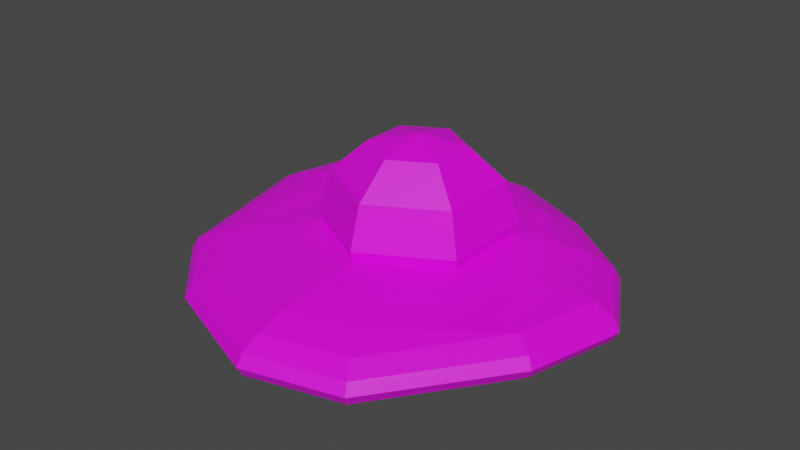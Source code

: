# Source: Huevo.blend  (saved by Blender 3.6.13; exported with 4.5.12 LTS)
import bpy
from mathutils import Matrix  # noqa: F401  (used for matrix-valued properties, if any)

bpy.ops.wm.read_factory_settings(use_empty=True)
scene = bpy.context.scene
scene.name = 'Scene'

# ---- collections
col_collection = bpy.data.collections.new('Collection'); scene.collection.children.link(col_collection)

# ---- images (referenced by path relative to the original .blend; pixels are not part of the script)
import os
ASSET_DIR = os.environ.get("B2B_ASSET_DIR", "")  # directory of the original .blend (textures are referenced by path, not embedded)
HERE = os.path.dirname(os.path.abspath(__file__))  # packed textures are extracted next to this script under _unpacked/

def load_image(name, relpath, width, height, colorspace="sRGB"):
    """Load a texture the original file referenced (path relative to the .blend, or extracted next to this script)."""
    p = next((c for c in (os.path.join(HERE, relpath), os.path.join(ASSET_DIR, relpath)) if relpath and os.path.exists(c)), "")
    if p:
        img = bpy.data.images.load(p, check_existing=True)
        img.name = name
    else:  # same state as the original file: an image datablock whose file is absent (Cycles renders it pink)
        img = bpy.data.images.new(name, width, height)
        img.source = "FILE"
        img.filepath = "//" + (relpath or name)
    img.colorspace_settings.name = colorspace
    return img
img_llema_base_color = load_image('Llema Base Color', 'Llema Base Color.png', 1024, 1024, 'sRGB')
img_clara_base_color = load_image('Clara Base Color', 'Clara Base Color.png', 1024, 1024, 'sRGB')

# ---- materials (node trees are filled in below, after node groups)
mat_material_002 = bpy.data.materials.new('Material.002')
mat_material_002.use_transparent_shadow = False
mat_material_001 = bpy.data.materials.new('Material.001')
mat_material_001.use_transparent_shadow = False

# ---- material node trees
mat_material_002.use_nodes = True; mat_material_002.node_tree.nodes.clear()
_N = mat_material_002.node_tree.nodes; _L = mat_material_002.node_tree.links
n0 = _N.new('ShaderNodeBsdfPrincipled'); n0.name = 'Principled BSDF'; n0.location = (10, 300)
n0.distribution = 'GGX'
n0.subsurface_method = 'RANDOM_WALK_SKIN'
n0.inputs[3].default_value = 1.45
n0.inputs[27].default_value = (0.0, 0.0, 0.0, 1.0)
n0.inputs[28].default_value = 1.0
n1 = _N.new('ShaderNodeOutputMaterial'); n1.name = 'Material Output'; n1.location = (300, 300)
n2 = _N.new('ShaderNodeTexImage'); n2.name = 'Image Texture'; n2.location = (-280, 271)
n2.image = img_llema_base_color
_L.new(n0.outputs[0], n1.inputs[0])
_L.new(n2.outputs[0], n0.inputs[0])
n1.is_active_output = True
mat_material_001.use_nodes = True; mat_material_001.node_tree.nodes.clear()
_N = mat_material_001.node_tree.nodes; _L = mat_material_001.node_tree.links
n0 = _N.new('ShaderNodeBsdfPrincipled'); n0.name = 'Principled BSDF'; n0.location = (10, 300)
n0.distribution = 'GGX'
n0.subsurface_method = 'RANDOM_WALK_SKIN'
n0.inputs[3].default_value = 1.45
n0.inputs[27].default_value = (0.0, 0.0, 0.0, 1.0)
n0.inputs[28].default_value = 1.0
n1 = _N.new('ShaderNodeOutputMaterial'); n1.name = 'Material Output'; n1.location = (300, 300)
n2 = _N.new('ShaderNodeTexImage'); n2.name = 'Image Texture'; n2.location = (-280, 271)
n2.image = img_clara_base_color
_L.new(n0.outputs[0], n1.inputs[0])
_L.new(n2.outputs[0], n0.inputs[0])
n1.is_active_output = True

# ---- world
world_world = bpy.data.worlds.new('World'); scene.world = world_world
world_world.use_nodes = True; world_world.node_tree.nodes.clear()
_N = world_world.node_tree.nodes; _L = world_world.node_tree.links
n0 = _N.new('ShaderNodeOutputWorld'); n0.name = 'World Output'; n0.location = (300, 300)
n1 = _N.new('ShaderNodeBackground'); n1.name = 'Background'; n1.location = (10, 300)
n1.inputs[0].default_value = (0.05088, 0.05088, 0.05088, 1.0)
_L.new(n1.outputs[0], n0.inputs[0])
n0.is_active_output = True
world_world.color = (0.05088, 0.05088, 0.05088)
world_world.use_sun_shadow = False
world_world.sun_shadow_jitter_overblur = 0.0

# ---- meshes
me_sphere = bpy.data.meshes.new('Sphere')
me_sphere.from_pydata([(0.0, 0.5, 0.866), (0.0, 0.866, 0.5), (0.0, 1.0, 0.0), (0.0, 0.866, -0.5), (0.0, 0.5, -0.866), (0.433, 0.25, 0.866), (0.75, 0.433, 0.5), (0.866, 0.5, 0.0), (0.75, 0.433, -0.5), (0.433, 0.25, -0.866), (0.433, -0.25, 0.866), (0.75, -0.433, 0.5), (0.866, -0.5, 0.0), (0.75, -0.433, -0.5), (0.433, -0.25, -0.866), (-7.451e-08, -0.5, 0.866), (-1.192e-07, -0.866, 0.5), (-1.49e-07, -1.0, 0.0), (-1.192e-07, -0.866, -0.5), (-7.451e-08, -0.5, -0.866), (0.0, 0.0, 1.0), (-0.433, -0.25, 0.866), (-0.75, -0.433, 0.5), (-0.866, -0.5, 0.0), (-0.75, -0.433, -0.5), (-0.433, -0.25, -0.866), (-0.433, 0.25, 0.866), (-0.75, 0.433, 0.5), (-0.866, 0.5, 0.0), (-0.75, 0.433, -0.5), (-0.433, 0.25, -0.866), (0.0, 0.0, -1.0)], [], [(31, 4, 9), (3, 2, 7, 8), (1, 0, 5, 6), (4, 3, 8, 9), (2, 1, 6, 7), (0, 20, 5), (9, 8, 13, 14), (7, 6, 11, 12), (5, 20, 10), (31, 9, 14), (8, 7, 12, 13), (6, 5, 10, 11), (14, 13, 18, 19), (12, 11, 16, 17), (10, 20, 15), (31, 14, 19), (13, 12, 17, 18), (11, 10, 15, 16), (19, 18, 24, 25), (17, 16, 22, 23), (15, 20, 21), (31, 19, 25), (18, 17, 23, 24), (16, 15, 21, 22), (25, 24, 29, 30), (23, 22, 27, 28), (21, 20, 26), (31, 25, 30), (24, 23, 28, 29), (22, 21, 26, 27), (28, 27, 1, 2), (26, 20, 0), (31, 30, 4), (29, 28, 2, 3), (27, 26, 0, 1), (30, 29, 3, 4)])
_uv = me_sphere.uv_layers.new(name='UVMap')
_uv.uv.foreach_set('vector', [0.0001, 0.4167, 0.1667, 0.3334, 0.1667, 0.5, 0.3334, 0.3334, 0.5, 0.3334, 0.5, 0.5, 0.3334, 0.5, 0.6666, 0.3334, 0.8333, 0.3334, 0.8333, 0.5, 0.6666, 0.5, 0.1667, 0.3334, 0.3334, 0.3334, 0.3334, 0.5, 0.1667, 0.5, 0.5, 0.3334, 0.6666, 0.3334, 0.6666, 0.5, 0.5, 0.5, 0.8333, 0.3334, 0.9999, 0.4167, 0.8333, 0.5, 0.1667, 0.5, 0.3334, 0.5, 0.3334, 0.6666, 0.1667, 0.6666, 0.5, 0.5, 0.6666, 0.5, 0.6666, 0.6666, 0.5, 0.6666, 0.8333, 0.5, 0.9999, 0.5833, 0.8333, 0.6666, 0.0001, 0.5833, 0.1667, 0.5, 0.1667, 0.6666, 0.3334, 0.5, 0.5, 0.5, 0.5, 0.6666, 0.3334, 0.6666, 0.6666, 0.5, 0.8333, 0.5, 0.8333, 0.6666, 0.6666, 0.6666, 0.1667, 0.6666, 0.3334, 0.6666, 0.3334, 0.8333, 0.1667, 0.8333, 0.5, 0.6666, 0.6666, 0.6666, 0.6666, 0.8333, 0.5, 0.8333, 0.8333, 0.6666, 0.9999, 0.7499, 0.8333, 0.8333, 0.0001, 0.7499, 0.1667, 0.6666, 0.1667, 0.8333, 0.3334, 0.6666, 0.5, 0.6666, 0.5, 0.8333, 0.3334, 0.8333, 0.6666, 0.6666, 0.8333, 0.6666, 0.8333, 0.8333, 0.6666, 0.8333, 0.1667, 0.8333, 0.3334, 0.8333, 0.3334, 0.9999, 0.1667, 0.9999, 0.5, 0.8333, 0.6666, 0.8333, 0.6666, 0.9999, 0.5, 0.9999, 0.8333, 0.8333, 0.9999, 0.9166, 0.8333, 0.9999, 0.0001, 0.9166, 0.1667, 0.8333, 0.1667, 0.9999, 0.3334, 0.8333, 0.5, 0.8333, 0.5, 0.9999, 0.3334, 0.9999, 0.6666, 0.8333, 0.8333, 0.8333, 0.8333, 0.9999, 0.6666, 0.9999, 0.1667, 0.0001, 0.3334, 0.0001, 0.3334, 0.1667, 0.1667, 0.1667, 0.5, 0.0001, 0.6666, 0.0001, 0.6666, 0.1667, 0.5, 0.1667, 0.8333, 0.0001, 0.9999, 0.08342, 0.8333, 0.1667, 9.999e-05, 0.08342, 0.1667, 0.0001, 0.1667, 0.1667, 0.3334, 0.0001, 0.5, 0.0001, 0.5, 0.1667, 0.3334, 0.1667, 0.6666, 0.0001, 0.8333, 0.0001, 0.8333, 0.1667, 0.6666, 0.1667, 0.5, 0.1667, 0.6666, 0.1667, 0.6666, 0.3334, 0.5, 0.3334, 0.8333, 0.1667, 0.9999, 0.2501, 0.8333, 0.3334, 9.999e-05, 0.2501, 0.1667, 0.1667, 0.1667, 0.3334, 0.3334, 0.1667, 0.5, 0.1667, 0.5, 0.3334, 0.3334, 0.3334, 0.6666, 0.1667, 0.8333, 0.1667, 0.8333, 0.3334, 0.6666, 0.3334, 0.1667, 0.1667, 0.3334, 0.1667, 0.3334, 0.3334, 0.1667, 0.3334])
me_sphere.materials.append(mat_material_002)
me_sphere.update()
me_sphere_001 = bpy.data.meshes.new('Sphere.001')
me_sphere_001.from_pydata([(0.0, 0.7071, 0.7071), (0.0, 0.9659, 0.2588), (0.0, 0.9659, -0.2588), (0.0, 0.866, -0.5), (0.1294, 0.2241, 0.9659), (0.25, 0.433, 0.866), (0.3536, 0.6124, 0.7071), (0.394, 0.6926, 0.4638), (0.444, 0.7792, 0.2226), (0.461, 0.8087, -0.03624), (0.444, 0.7792, -0.2951), (0.394, 0.6926, -0.5362), (0.3536, 0.6124, -0.7071), (0.25, 0.433, -0.866), (0.1294, 0.2241, -0.9659), (0.2241, 0.1294, 0.9659), (0.433, 0.25, 0.866), (0.6124, 0.3536, 0.7071), (0.75, 0.433, 0.5), (0.8365, 0.483, 0.2588), (0.866, 0.5, 0.0), (0.8365, 0.483, -0.2588), (0.75, 0.433, -0.5), (0.6124, 0.3536, -0.7071), (0.433, 0.25, -0.866), (0.2241, 0.1294, -0.9659), (0.2588, 0.0, 0.9659), (0.5, 0.0, 0.866), (0.7071, -2.98e-08, 0.7071), (0.9885, 0.04396, 0.5611), (1.088, 0.04396, 0.32), (1.122, 0.04396, 0.06113), (1.088, 0.04396, -0.1977), (0.9885, 0.04396, -0.4389), (0.7071, -2.98e-08, -0.7071), (0.5, 0.0, -0.866), (0.2588, 0.0, -0.9659), (0.2241, -0.1294, 0.9659), (0.433, -0.25, 0.866), (0.6124, -0.3536, 0.7071), (0.8725, -0.3891, 0.5611), (0.959, -0.439, 0.32), (0.9885, -0.456, 0.06113), (0.959, -0.439, -0.1977), (0.8725, -0.3891, -0.4389), (0.7349, -0.3096, -0.646), (0.433, -0.25, -0.866), (0.2241, -0.1294, -0.9659), (0.1319, -0.446, 0.9659), (0.2525, -0.6548, 0.866), (0.356, -0.8342, 0.7071), (0.4355, -0.9718, 0.5), (0.4854, -1.058, 0.2588), (0.5025, -1.088, 0.0), (0.4854, -1.058, -0.2588), (0.4355, -0.9718, -0.5), (0.356, -0.8342, -0.7071), (0.2525, -0.6548, -0.866), (0.1319, -0.446, -0.9659), (0.002482, -0.4807, 0.9659), (0.002482, -0.7218, 0.866), (0.002482, -0.9289, 0.7071), (0.002482, -1.088, 0.5), (0.002482, -1.188, 0.2588), (0.002482, -1.222, 0.0), (0.002482, -1.188, -0.2588), (0.002482, -1.088, -0.5), (0.002482, -0.9289, -0.7071), (0.002482, -0.7218, -0.866), (0.002482, -0.4807, -0.9659), (-0.1294, -0.2241, 0.9659), (-0.25, -0.433, 0.866), (-0.526, -0.6814, 0.5027), (-0.6055, -0.8191, 0.2956), (-0.6554, -0.9056, 0.05444), (-0.6725, -0.9351, -0.2044), (-0.6554, -0.9056, -0.4632), (-0.6055, -0.8191, -0.7044), (-0.526, -0.6814, -0.9115), (-0.25, -0.433, -0.866), (-0.1294, -0.2241, -0.9659), (-0.2241, -0.1294, 0.9659), (-0.433, -0.25, 0.866), (-0.7849, -0.4226, 0.5027), (-0.9225, -0.5021, 0.2956), (-1.009, -0.552, 0.05444), (-1.039, -0.5691, -0.2044), (-1.009, -0.552, -0.4632), (-0.9225, -0.5021, -0.7044), (-0.7849, -0.4226, -0.9115), (-0.433, -0.25, -0.866), (-0.2241, -0.1294, -0.9659), (0.0, 0.0, 1.0), (-0.2588, 0.0, 0.9659), (-0.5, 0.0, 0.866), (-0.8709, 0.2283, 0.7071), (-1.03, 0.2283, 0.5), (-1.13, 0.2283, 0.2588), (-1.164, 0.2283, 0.0), (-1.13, 0.2283, -0.2588), (-1.03, 0.2283, -0.5), (-0.8709, 0.2283, -0.7071), (-0.5, 0.0, -0.866), (-0.2588, 0.0, -0.9659), (-0.2241, 0.1294, 0.9659), (-0.433, 0.25, 0.866), (-0.7762, 0.5818, 0.7071), (-0.9138, 0.6613, 0.5), (-1.0, 0.7112, 0.2588), (-1.03, 0.7283, 0.0), (-1.0, 0.7112, -0.2588), (-0.9138, 0.6613, -0.5), (-0.7762, 0.5818, -0.7071), (-0.433, 0.25, -0.866), (-0.2241, 0.1294, -0.9659), (-0.1294, 0.2241, 0.9659), (-0.25, 0.433, 0.866), (-0.3536, 0.6124, 0.7071), (-0.5094, 0.8771, 0.4936), (-0.5594, 0.9636, 0.2525), (-0.5764, 0.9931, -0.006363), (-0.5594, 0.9636, -0.2652), (-0.5094, 0.8771, -0.5064), (-0.3536, 0.6124, -0.7071), (-0.25, 0.433, -0.866), (-0.1294, 0.2241, -0.9659), (0.0, 0.2588, 0.9659), (0.0, 0.5, 0.866), (8.941e-08, 0.866, 0.5), (0.0, 1.0, 0.0), (1.192e-07, 0.7071, -0.7071), (0.0, 0.5, -0.866), (0.0, 0.2588, -0.9659), (0.0, 0.0, -1.0)], [], [(3, 2, 10, 11), (1, 128, 7, 8), (133, 132, 14), (127, 126, 4, 5), (130, 3, 11, 12), (129, 1, 8, 9), (0, 127, 5, 6), (131, 130, 12, 13), (2, 129, 9, 10), (128, 0, 6, 7), (132, 131, 13, 14), (126, 92, 4), (6, 5, 16, 17), (13, 12, 23, 24), (10, 9, 20, 21), (7, 6, 17, 18), (14, 13, 24, 25), (4, 92, 15), (11, 10, 21, 22), (8, 7, 18, 19), (133, 14, 25), (5, 4, 15, 16), (12, 11, 22, 23), (9, 8, 19, 20), (19, 18, 29, 30), (133, 25, 36), (16, 15, 26, 27), (23, 22, 33, 34), (20, 19, 30, 31), (17, 16, 27, 28), (24, 23, 34, 35), (21, 20, 31, 32), (18, 17, 28, 29), (25, 24, 35, 36), (15, 92, 26), (22, 21, 32, 33), (29, 28, 39, 40), (36, 35, 46, 47), (26, 92, 37), (33, 32, 43, 44), (30, 29, 40, 41), (133, 36, 47), (27, 26, 37, 38), (34, 33, 44, 45), (31, 30, 41, 42), (28, 27, 38, 39), (35, 34, 45, 46), (32, 31, 42, 43), (42, 41, 52, 53), (39, 38, 49, 50), (46, 45, 56, 57), (43, 42, 53, 54), (40, 39, 50, 51), (47, 46, 57, 58), (37, 92, 48), (44, 43, 54, 55), (41, 40, 51, 52), (133, 47, 58), (38, 37, 48, 49), (45, 44, 55, 56), (52, 51, 62, 63), (133, 58, 69), (49, 48, 59, 60), (56, 55, 66, 67), (53, 52, 63, 64), (50, 49, 60, 61), (57, 56, 67, 68), (54, 53, 64, 65), (51, 50, 61, 62), (58, 57, 68, 69), (48, 92, 59), (55, 54, 65, 66), (65, 64, 75, 76), (62, 61, 72, 73), (69, 68, 79, 80), (59, 92, 70), (66, 65, 76, 77), (63, 62, 73, 74), (133, 69, 80), (60, 59, 70, 71), (67, 66, 77, 78), (64, 63, 74, 75), (61, 60, 71, 72), (68, 67, 78, 79), (75, 74, 85, 86), (72, 71, 82, 83), (79, 78, 89, 90), (76, 75, 86, 87), (73, 72, 83, 84), (80, 79, 90, 91), (70, 92, 81), (77, 76, 87, 88), (74, 73, 84, 85), (133, 80, 91), (71, 70, 81, 82), (78, 77, 88, 89), (88, 87, 99, 100), (85, 84, 96, 97), (133, 91, 103), (82, 81, 93, 94), (89, 88, 100, 101), (86, 85, 97, 98), (83, 82, 94, 95), (90, 89, 101, 102), (87, 86, 98, 99), (84, 83, 95, 96), (91, 90, 102, 103), (81, 92, 93), (99, 98, 109, 110), (96, 95, 106, 107), (103, 102, 113, 114), (93, 92, 104), (100, 99, 110, 111), (97, 96, 107, 108), (133, 103, 114), (94, 93, 104, 105), (101, 100, 111, 112), (98, 97, 108, 109), (95, 94, 105, 106), (102, 101, 112, 113), (112, 111, 122, 123), (109, 108, 119, 120), (106, 105, 116, 117), (113, 112, 123, 124), (110, 109, 120, 121), (107, 106, 117, 118), (114, 113, 124, 125), (104, 92, 115), (111, 110, 121, 122), (108, 107, 118, 119), (133, 114, 125), (105, 104, 115, 116), (115, 92, 126), (122, 121, 2, 3), (119, 118, 128, 1), (133, 125, 132), (116, 115, 126, 127), (123, 122, 3, 130), (120, 119, 1, 129), (117, 116, 127, 0), (124, 123, 130, 131), (121, 120, 129, 2), (118, 117, 0, 128), (125, 124, 131, 132)])
_uv = me_sphere_001.uv_layers.new(name='UVMap')
_uv.uv.foreach_set('vector', [0.7499, 0.3334, 0.7499, 0.4167, 0.6666, 0.4167, 0.6666, 0.3334, 0.7499, 0.5833, 0.7499, 0.6666, 0.6666, 0.6666, 0.6666, 0.5833, 0.7083, 0.0001, 0.7499, 0.08342, 0.6666, 0.08342, 0.7499, 0.8333, 0.7499, 0.9166, 0.6666, 0.9166, 0.6666, 0.8333, 0.7499, 0.2501, 0.7499, 0.3334, 0.6666, 0.3334, 0.6666, 0.2501, 0.7499, 0.5, 0.7499, 0.5833, 0.6666, 0.5833, 0.6666, 0.5, 0.7499, 0.75, 0.7499, 0.8333, 0.6666, 0.8333, 0.6666, 0.75, 0.7499, 0.1667, 0.7499, 0.2501, 0.6666, 0.2501, 0.6666, 0.1667, 0.7499, 0.4167, 0.7499, 0.5, 0.6666, 0.5, 0.6666, 0.4167, 0.7499, 0.6666, 0.7499, 0.75, 0.6666, 0.75, 0.6666, 0.6666, 0.7499, 0.08342, 0.7499, 0.1667, 0.6666, 0.1667, 0.6666, 0.08342, 0.7499, 0.9166, 0.7083, 0.9999, 0.6666, 0.9166, 0.6666, 0.75, 0.6666, 0.8333, 0.5833, 0.8333, 0.5833, 0.75, 0.6666, 0.1667, 0.6666, 0.2501, 0.5833, 0.2501, 0.5833, 0.1667, 0.6666, 0.4167, 0.6666, 0.5, 0.5833, 0.5, 0.5833, 0.4167, 0.6666, 0.6666, 0.6666, 0.75, 0.5833, 0.75, 0.5833, 0.6666, 0.6666, 0.08342, 0.6666, 0.1667, 0.5833, 0.1667, 0.5833, 0.08342, 0.6666, 0.9166, 0.625, 0.9999, 0.5833, 0.9166, 0.6666, 0.3334, 0.6666, 0.4167, 0.5833, 0.4167, 0.5833, 0.3334, 0.6666, 0.5833, 0.6666, 0.6666, 0.5833, 0.6666, 0.5833, 0.5833, 0.625, 0.0001, 0.6666, 0.08342, 0.5833, 0.08342, 0.6666, 0.8333, 0.6666, 0.9166, 0.5833, 0.9166, 0.5833, 0.8333, 0.6666, 0.2501, 0.6666, 0.3334, 0.5833, 0.3334, 0.5833, 0.2501, 0.6666, 0.5, 0.6666, 0.5833, 0.5833, 0.5833, 0.5833, 0.5, 0.5833, 0.5833, 0.5833, 0.6666, 0.5, 0.6666, 0.5, 0.5833, 0.5417, 0.0001, 0.5833, 0.08342, 0.5, 0.08342, 0.5833, 0.8333, 0.5833, 0.9166, 0.5, 0.9166, 0.5, 0.8333, 0.5833, 0.2501, 0.5833, 0.3334, 0.5, 0.3334, 0.5, 0.2501, 0.5833, 0.5, 0.5833, 0.5833, 0.5, 0.5833, 0.5, 0.5, 0.5833, 0.75, 0.5833, 0.8333, 0.5, 0.8333, 0.5, 0.75, 0.5833, 0.1667, 0.5833, 0.2501, 0.5, 0.2501, 0.5, 0.1667, 0.5833, 0.4167, 0.5833, 0.5, 0.5, 0.5, 0.5, 0.4167, 0.5833, 0.6666, 0.5833, 0.75, 0.5, 0.75, 0.5, 0.6666, 0.5833, 0.08342, 0.5833, 0.1667, 0.5, 0.1667, 0.5, 0.08342, 0.5833, 0.9166, 0.5417, 0.9999, 0.5, 0.9166, 0.5833, 0.3334, 0.5833, 0.4167, 0.5, 0.4167, 0.5, 0.3334, 0.5, 0.6666, 0.5, 0.75, 0.4167, 0.75, 0.4167, 0.6666, 0.5, 0.08342, 0.5, 0.1667, 0.4167, 0.1667, 0.4167, 0.08342, 0.5, 0.9166, 0.4583, 0.9999, 0.4167, 0.9166, 0.5, 0.3334, 0.5, 0.4167, 0.4167, 0.4167, 0.4167, 0.3334, 0.5, 0.5833, 0.5, 0.6666, 0.4167, 0.6666, 0.4167, 0.5833, 0.4583, 0.0001, 0.5, 0.08342, 0.4167, 0.08342, 0.5, 0.8333, 0.5, 0.9166, 0.4167, 0.9166, 0.4167, 0.8333, 0.5, 0.2501, 0.5, 0.3334, 0.4167, 0.3334, 0.4167, 0.2501, 0.5, 0.5, 0.5, 0.5833, 0.4167, 0.5833, 0.4167, 0.5, 0.5, 0.75, 0.5, 0.8333, 0.4167, 0.8333, 0.4167, 0.75, 0.5, 0.1667, 0.5, 0.2501, 0.4167, 0.2501, 0.4167, 0.1667, 0.5, 0.4167, 0.5, 0.5, 0.4167, 0.5, 0.4167, 0.4167, 0.4167, 0.5, 0.4167, 0.5833, 0.3334, 0.5833, 0.3334, 0.5, 0.4167, 0.75, 0.4167, 0.8333, 0.3334, 0.8333, 0.3334, 0.75, 0.4167, 0.1667, 0.4167, 0.2501, 0.3334, 0.2501, 0.3334, 0.1667, 0.4167, 0.4167, 0.4167, 0.5, 0.3334, 0.5, 0.3334, 0.4167, 0.4167, 0.6666, 0.4167, 0.75, 0.3334, 0.75, 0.3334, 0.6666, 0.4167, 0.08342, 0.4167, 0.1667, 0.3334, 0.1667, 0.3334, 0.08342, 0.4167, 0.9166, 0.375, 0.9999, 0.3334, 0.9166, 0.4167, 0.3334, 0.4167, 0.4167, 0.3334, 0.4167, 0.3334, 0.3334, 0.4167, 0.5833, 0.4167, 0.6666, 0.3334, 0.6666, 0.3334, 0.5833, 0.375, 0.0001, 0.4167, 0.08342, 0.3334, 0.08342, 0.4167, 0.8333, 0.4167, 0.9166, 0.3334, 0.9166, 0.3334, 0.8333, 0.4167, 0.2501, 0.4167, 0.3334, 0.3334, 0.3334, 0.3334, 0.2501, 0.3334, 0.5833, 0.3334, 0.6666, 0.2501, 0.6666, 0.2501, 0.5833, 0.2917, 0.0001, 0.3334, 0.08342, 0.2501, 0.08342, 0.3334, 0.8333, 0.3334, 0.9166, 0.2501, 0.9166, 0.2501, 0.8333, 0.3334, 0.2501, 0.3334, 0.3334, 0.2501, 0.3334, 0.2501, 0.2501, 0.3334, 0.5, 0.3334, 0.5833, 0.2501, 0.5833, 0.2501, 0.5, 0.3334, 0.75, 0.3334, 0.8333, 0.2501, 0.8333, 0.2501, 0.75, 0.3334, 0.1667, 0.3334, 0.2501, 0.2501, 0.2501, 0.2501, 0.1667, 0.3334, 0.4167, 0.3334, 0.5, 0.2501, 0.5, 0.2501, 0.4167, 0.3334, 0.6666, 0.3334, 0.75, 0.2501, 0.75, 0.2501, 0.6666, 0.3334, 0.08342, 0.3334, 0.1667, 0.2501, 0.1667, 0.2501, 0.08342, 0.3334, 0.9166, 0.2917, 0.9999, 0.2501, 0.9166, 0.3334, 0.3334, 0.3334, 0.4167, 0.2501, 0.4167, 0.2501, 0.3334, 0.2501, 0.4167, 0.2501, 0.5, 0.1667, 0.5, 0.1667, 0.4167, 0.2501, 0.6666, 0.2501, 0.75, 0.1667, 0.75, 0.1667, 0.6666, 0.2501, 0.08342, 0.2501, 0.1667, 0.1667, 0.1667, 0.1667, 0.08342, 0.2501, 0.9166, 0.2084, 0.9999, 0.1667, 0.9166, 0.2501, 0.3334, 0.2501, 0.4167, 0.1667, 0.4167, 0.1667, 0.3334, 0.2501, 0.5833, 0.2501, 0.6666, 0.1667, 0.6666, 0.1667, 0.5833, 0.2084, 0.0001, 0.2501, 0.08342, 0.1667, 0.08342, 0.2501, 0.8333, 0.2501, 0.9166, 0.1667, 0.9166, 0.1667, 0.8333, 0.2501, 0.2501, 0.2501, 0.3334, 0.1667, 0.3334, 0.1667, 0.2501, 0.2501, 0.5, 0.2501, 0.5833, 0.1667, 0.5833, 0.1667, 0.5, 0.2501, 0.75, 0.2501, 0.8333, 0.1667, 0.8333, 0.1667, 0.75, 0.2501, 0.1667, 0.2501, 0.2501, 0.1667, 0.2501, 0.1667, 0.1667, 0.1667, 0.5, 0.1667, 0.5833, 0.08342, 0.5833, 0.08342, 0.5, 0.1667, 0.75, 0.1667, 0.8333, 0.08342, 0.8333, 0.08342, 0.75, 0.1667, 0.1667, 0.1667, 0.2501, 0.08342, 0.2501, 0.08342, 0.1667, 0.1667, 0.4167, 0.1667, 0.5, 0.08342, 0.5, 0.08342, 0.4167, 0.1667, 0.6666, 0.1667, 0.75, 0.08342, 0.75, 0.08342, 0.6666, 0.1667, 0.08342, 0.1667, 0.1667, 0.08342, 0.1667, 0.08342, 0.08342, 0.1667, 0.9166, 0.1251, 0.9999, 0.08342, 0.9166, 0.1667, 0.3334, 0.1667, 0.4167, 0.08342, 0.4167, 0.08342, 0.3334, 0.1667, 0.5833, 0.1667, 0.6666, 0.08342, 0.6666, 0.08342, 0.5833, 0.1251, 0.0001, 0.1667, 0.08342, 0.08342, 0.08342, 0.1667, 0.8333, 0.1667, 0.9166, 0.08342, 0.9166, 0.08342, 0.8333, 0.1667, 0.2501, 0.1667, 0.3334, 0.08342, 0.3334, 0.08342, 0.2501, 0.08342, 0.3334, 0.08342, 0.4167, 0.0001, 0.4167, 0.0001, 0.3334, 0.08342, 0.5833, 0.08342, 0.6666, 0.0001, 0.6666, 0.0001, 0.5833, 0.04176, 0.0001, 0.08342, 0.08342, 0.0001, 0.08342, 0.08342, 0.8333, 0.08342, 0.9166, 0.0001, 0.9166, 0.0001, 0.8333, 0.08342, 0.2501, 0.08342, 0.3334, 0.0001, 0.3334, 0.0001, 0.2501, 0.08342, 0.5, 0.08342, 0.5833, 0.0001, 0.5833, 0.0001, 0.5, 0.08342, 0.75, 0.08342, 0.8333, 0.0001, 0.8333, 0.0001, 0.75, 0.08342, 0.1667, 0.08342, 0.2501, 0.0001, 0.2501, 0.0001, 0.1667, 0.08342, 0.4167, 0.08342, 0.5, 0.0001, 0.5, 0.0001, 0.4167, 0.08342, 0.6666, 0.08342, 0.75, 0.0001, 0.75, 0.0001, 0.6666, 0.08342, 0.08342, 0.08342, 0.1667, 0.0001, 0.1667, 0.0001, 0.08342, 0.08342, 0.9166, 0.04176, 0.9999, 0.0001, 0.9166, 0.9999, 0.4167, 0.9999, 0.5, 0.9166, 0.5, 0.9166, 0.4167, 0.9999, 0.6666, 0.9999, 0.75, 0.9166, 0.75, 0.9166, 0.6666, 0.9999, 0.08342, 0.9999, 0.1667, 0.9166, 0.1667, 0.9166, 0.08342, 0.9999, 0.9166, 0.9582, 0.9999, 0.9166, 0.9166, 0.9999, 0.3334, 0.9999, 0.4167, 0.9166, 0.4167, 0.9166, 0.3334, 0.9999, 0.5833, 0.9999, 0.6666, 0.9166, 0.6666, 0.9166, 0.5833, 0.9582, 0.0001, 0.9999, 0.08342, 0.9166, 0.08342, 0.9999, 0.8333, 0.9999, 0.9166, 0.9166, 0.9166, 0.9166, 0.8333, 0.9999, 0.2501, 0.9999, 0.3334, 0.9166, 0.3334, 0.9166, 0.2501, 0.9999, 0.5, 0.9999, 0.5833, 0.9166, 0.5833, 0.9166, 0.5, 0.9999, 0.75, 0.9999, 0.8333, 0.9166, 0.8333, 0.9166, 0.75, 0.9999, 0.1667, 0.9999, 0.2501, 0.9166, 0.2501, 0.9166, 0.1667, 0.9166, 0.2501, 0.9166, 0.3334, 0.8333, 0.3334, 0.8333, 0.2501, 0.9166, 0.5, 0.9166, 0.5833, 0.8333, 0.5833, 0.8333, 0.5, 0.9166, 0.75, 0.9166, 0.8333, 0.8333, 0.8333, 0.8333, 0.75, 0.9166, 0.1667, 0.9166, 0.2501, 0.8333, 0.2501, 0.8333, 0.1667, 0.9166, 0.4167, 0.9166, 0.5, 0.8333, 0.5, 0.8333, 0.4167, 0.9166, 0.6666, 0.9166, 0.75, 0.8333, 0.75, 0.8333, 0.6666, 0.9166, 0.08342, 0.9166, 0.1667, 0.8333, 0.1667, 0.8333, 0.08342, 0.9166, 0.9166, 0.8749, 0.9999, 0.8333, 0.9166, 0.9166, 0.3334, 0.9166, 0.4167, 0.8333, 0.4167, 0.8333, 0.3334, 0.9166, 0.5833, 0.9166, 0.6666, 0.8333, 0.6666, 0.8333, 0.5833, 0.8749, 0.0001, 0.9166, 0.08342, 0.8333, 0.08342, 0.9166, 0.8333, 0.9166, 0.9166, 0.8333, 0.9166, 0.8333, 0.8333, 0.8333, 0.9166, 0.7916, 0.9999, 0.7499, 0.9166, 0.8333, 0.3334, 0.8333, 0.4167, 0.7499, 0.4167, 0.7499, 0.3334, 0.8333, 0.5833, 0.8333, 0.6666, 0.7499, 0.6666, 0.7499, 0.5833, 0.7916, 0.0001, 0.8333, 0.08342, 0.7499, 0.08342, 0.8333, 0.8333, 0.8333, 0.9166, 0.7499, 0.9166, 0.7499, 0.8333, 0.8333, 0.2501, 0.8333, 0.3334, 0.7499, 0.3334, 0.7499, 0.2501, 0.8333, 0.5, 0.8333, 0.5833, 0.7499, 0.5833, 0.7499, 0.5, 0.8333, 0.75, 0.8333, 0.8333, 0.7499, 0.8333, 0.7499, 0.75, 0.8333, 0.1667, 0.8333, 0.2501, 0.7499, 0.2501, 0.7499, 0.1667, 0.8333, 0.4167, 0.8333, 0.5, 0.7499, 0.5, 0.7499, 0.4167, 0.8333, 0.6666, 0.8333, 0.75, 0.7499, 0.75, 0.7499, 0.6666, 0.8333, 0.08342, 0.8333, 0.1667, 0.7499, 0.1667, 0.7499, 0.08342])
me_sphere_001.materials.append(mat_material_001)
me_sphere_001.update()

# ---- objects
ob_llema = bpy.data.objects.new('Llema', me_sphere)
ob_clara = bpy.data.objects.new('Clara', me_sphere_001)

# ---- transforms, parenting, visibility, modifiers, constraints
ob_llema.location = (0.0, 0.0, 0.5147)
ob_llema.scale = (1.0, 1.0, 0.8927)
ob_clara.location = (0.0, 0.0, 0.0)
ob_clara.scale = (2.033, 2.033, 0.4428)

# ---- collection membership
col_collection.objects.link(ob_llema)
col_collection.objects.link(ob_clara)

# ---- scene / render settings (as saved in the file)
scene.frame_start = 1; scene.frame_end = 250; scene.frame_set(1)
scene.render.engine = 'BLENDER_EEVEE_NEXT'
scene.cycles.sampling_pattern = 'TABULATED_SOBOL'
scene.view_settings.view_transform = 'Filmic'
bpy.context.view_layer.update()

# ---- added for rendering (the .blend has no active camera and no usable light): camera, sun
cam_auto = bpy.data.cameras.new('AutoCamera')
cam_auto.lens = 50.0
cam_auto.sensor_width = 36.0
cam_auto.clip_end = 1000.0
ob_auto_camera = bpy.data.objects.new('AutoCamera', cam_auto)
scene.collection.objects.link(ob_auto_camera)
ob_auto_camera.location = (6.19311, -7.70754, 5.47033)
ob_auto_camera.rotation_euler = (1.09748, -7.21219e-08, 0.694738)
scene.camera = ob_auto_camera
light_auto_sun = bpy.data.lights.new('AutoSun', 'SUN')
light_auto_sun.energy = 3.0
light_auto_sun.angle = 0.0523599
ob_auto_sun = bpy.data.objects.new('AutoSun', light_auto_sun)
scene.collection.objects.link(ob_auto_sun)
ob_auto_sun.rotation_euler = (0.872665, 0.174533, 0.523599)
bpy.context.view_layer.update()
